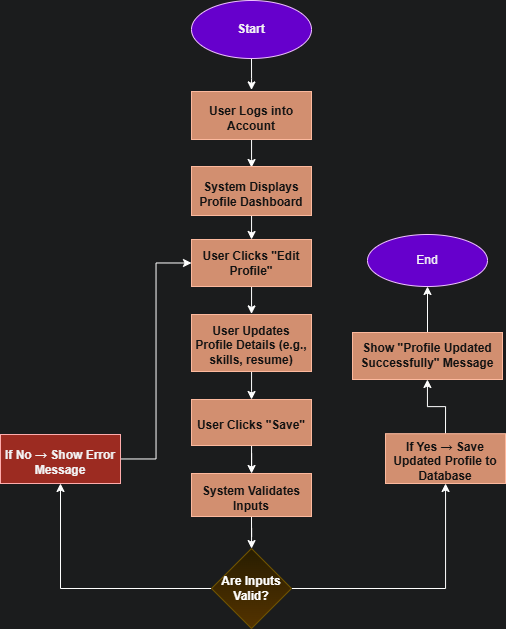

The diagram above was exported from draw.io. Its source (the exported page's mxGraphModel, read from the mxfile embedded in the PNG):
<mxGraphModel dx="426" dy="1522" grid="0" gridSize="10" guides="1" tooltips="1" connect="1" arrows="1" fold="1" page="0" pageScale="1" pageWidth="850" pageHeight="1100" background="#F2F3F4" math="0" shadow="0">
  <root>
    <mxCell id="0" />
    <mxCell id="1" parent="0" />
    <mxCell id="EONl-b_fAoIgzefFCqGJ-2" style="edgeStyle=orthogonalEdgeStyle;rounded=0;orthogonalLoop=1;jettySize=auto;html=1;" edge="1" parent="1" source="EONl-b_fAoIgzefFCqGJ-1">
      <mxGeometry relative="1" as="geometry">
        <mxPoint x="1197" y="-510.59999084472656" as="targetPoint" />
      </mxGeometry>
    </mxCell>
    <mxCell id="EONl-b_fAoIgzefFCqGJ-1" value="Start" style="ellipse;whiteSpace=wrap;html=1;fillColor=light-dark(#6A00FF,#6600CC);fontColor=light-dark(#FFFFFF,#F2F3F4);strokeColor=#3700CC;fontStyle=1" vertex="1" parent="1">
      <mxGeometry x="1137" y="-600" width="120" height="58" as="geometry" />
    </mxCell>
    <mxCell id="EONl-b_fAoIgzefFCqGJ-4" style="edgeStyle=orthogonalEdgeStyle;rounded=0;orthogonalLoop=1;jettySize=auto;html=1;" edge="1" parent="1" source="EONl-b_fAoIgzefFCqGJ-3">
      <mxGeometry relative="1" as="geometry">
        <mxPoint x="1197" y="-433" as="targetPoint" />
      </mxGeometry>
    </mxCell>
    <mxCell id="EONl-b_fAoIgzefFCqGJ-3" value="&lt;table&gt;&lt;tbody&gt;&lt;tr&gt;&lt;td data-start=&quot;603&quot; data-end=&quot;614&quot; data-col-size=&quot;sm&quot;&gt;&lt;/td&gt;&lt;/tr&gt;&lt;/tbody&gt;&lt;/table&gt;&lt;table&gt;&lt;tbody&gt;&lt;tr&gt;&lt;td data-col-size=&quot;md&quot; data-start=&quot;614&quot; data-end=&quot;670&quot;&gt;User Logs into Account&lt;/td&gt;&lt;/tr&gt;&lt;/tbody&gt;&lt;/table&gt;" style="rounded=0;whiteSpace=wrap;html=1;fillColor=#a0522d;fontColor=#ffffff;strokeColor=#6D1F00;fontStyle=1" vertex="1" parent="1">
      <mxGeometry x="1137" y="-509" width="120" height="48" as="geometry" />
    </mxCell>
    <mxCell id="EONl-b_fAoIgzefFCqGJ-6" style="edgeStyle=orthogonalEdgeStyle;rounded=0;orthogonalLoop=1;jettySize=auto;html=1;" edge="1" parent="1" source="EONl-b_fAoIgzefFCqGJ-5">
      <mxGeometry relative="1" as="geometry">
        <mxPoint x="1197" y="-361" as="targetPoint" />
      </mxGeometry>
    </mxCell>
    <mxCell id="EONl-b_fAoIgzefFCqGJ-5" value="&lt;table&gt;&lt;tbody&gt;&lt;tr&gt;&lt;td data-start=&quot;723&quot; data-end=&quot;734&quot; data-col-size=&quot;sm&quot;&gt;&lt;/td&gt;&lt;/tr&gt;&lt;/tbody&gt;&lt;/table&gt;&lt;table&gt;&lt;tbody&gt;&lt;tr&gt;&lt;td data-col-size=&quot;md&quot; data-start=&quot;734&quot; data-end=&quot;790&quot;&gt;System Displays Profile Dashboard&lt;/td&gt;&lt;/tr&gt;&lt;/tbody&gt;&lt;/table&gt;" style="rounded=0;whiteSpace=wrap;html=1;fillColor=#a0522d;fontColor=#ffffff;strokeColor=#6D1F00;fontStyle=1" vertex="1" parent="1">
      <mxGeometry x="1137" y="-434" width="120" height="49" as="geometry" />
    </mxCell>
    <mxCell id="EONl-b_fAoIgzefFCqGJ-8" style="edgeStyle=orthogonalEdgeStyle;rounded=0;orthogonalLoop=1;jettySize=auto;html=1;" edge="1" parent="1" source="EONl-b_fAoIgzefFCqGJ-7">
      <mxGeometry relative="1" as="geometry">
        <mxPoint x="1197" y="-286.6000061035156" as="targetPoint" />
      </mxGeometry>
    </mxCell>
    <mxCell id="EONl-b_fAoIgzefFCqGJ-7" value="User Clicks &quot;Edit Profile&quot;" style="rounded=0;whiteSpace=wrap;html=1;fillColor=#a0522d;fontColor=#ffffff;strokeColor=#6D1F00;fontStyle=1" vertex="1" parent="1">
      <mxGeometry x="1137" y="-361" width="120" height="47" as="geometry" />
    </mxCell>
    <mxCell id="EONl-b_fAoIgzefFCqGJ-10" style="edgeStyle=orthogonalEdgeStyle;rounded=0;orthogonalLoop=1;jettySize=auto;html=1;" edge="1" parent="1" source="EONl-b_fAoIgzefFCqGJ-9">
      <mxGeometry relative="1" as="geometry">
        <mxPoint x="1197" y="-201" as="targetPoint" />
      </mxGeometry>
    </mxCell>
    <mxCell id="EONl-b_fAoIgzefFCqGJ-9" value="&lt;table&gt;&lt;tbody&gt;&lt;tr&gt;&lt;td data-start=&quot;963&quot; data-end=&quot;974&quot; data-col-size=&quot;sm&quot;&gt;&lt;/td&gt;&lt;/tr&gt;&lt;/tbody&gt;&lt;/table&gt;&lt;table&gt;&lt;tbody&gt;&lt;tr&gt;&lt;td data-col-size=&quot;md&quot; data-start=&quot;974&quot; data-end=&quot;1030&quot;&gt;User Updates Profile Details (e.g., skills, resume)&lt;/td&gt;&lt;/tr&gt;&lt;/tbody&gt;&lt;/table&gt;" style="rounded=0;whiteSpace=wrap;html=1;fillColor=#a0522d;fontColor=#ffffff;strokeColor=#6D1F00;fontStyle=1" vertex="1" parent="1">
      <mxGeometry x="1137" y="-286" width="120" height="57" as="geometry" />
    </mxCell>
    <mxCell id="EONl-b_fAoIgzefFCqGJ-12" style="edgeStyle=orthogonalEdgeStyle;rounded=0;orthogonalLoop=1;jettySize=auto;html=1;" edge="1" parent="1" source="EONl-b_fAoIgzefFCqGJ-11" target="EONl-b_fAoIgzefFCqGJ-13">
      <mxGeometry relative="1" as="geometry">
        <mxPoint x="1197" y="-125" as="targetPoint" />
      </mxGeometry>
    </mxCell>
    <mxCell id="EONl-b_fAoIgzefFCqGJ-11" value="&lt;table&gt;&lt;tbody&gt;&lt;tr&gt;&lt;td data-start=&quot;1083&quot; data-end=&quot;1094&quot; data-col-size=&quot;sm&quot;&gt;&lt;/td&gt;&lt;/tr&gt;&lt;/tbody&gt;&lt;/table&gt;&lt;table&gt;&lt;tbody&gt;&lt;tr&gt;&lt;td data-col-size=&quot;md&quot; data-start=&quot;1094&quot; data-end=&quot;1150&quot;&gt;User Clicks &quot;Save&quot;&lt;/td&gt;&lt;/tr&gt;&lt;/tbody&gt;&lt;/table&gt;" style="rounded=0;whiteSpace=wrap;html=1;fillColor=#a0522d;fontColor=#ffffff;strokeColor=#6D1F00;fontStyle=1" vertex="1" parent="1">
      <mxGeometry x="1137" y="-201" width="120" height="46" as="geometry" />
    </mxCell>
    <mxCell id="EONl-b_fAoIgzefFCqGJ-14" style="edgeStyle=orthogonalEdgeStyle;rounded=0;orthogonalLoop=1;jettySize=auto;html=1;exitX=0.5;exitY=1;exitDx=0;exitDy=0;" edge="1" parent="1" source="EONl-b_fAoIgzefFCqGJ-13" target="EONl-b_fAoIgzefFCqGJ-15">
      <mxGeometry relative="1" as="geometry">
        <mxPoint x="1197" y="-57" as="targetPoint" />
      </mxGeometry>
    </mxCell>
    <mxCell id="EONl-b_fAoIgzefFCqGJ-13" value="&lt;table&gt;&lt;tbody&gt;&lt;tr&gt;&lt;td data-start=&quot;1203&quot; data-end=&quot;1214&quot; data-col-size=&quot;sm&quot;&gt;&lt;/td&gt;&lt;/tr&gt;&lt;/tbody&gt;&lt;/table&gt;&lt;table&gt;&lt;tbody&gt;&lt;tr&gt;&lt;td data-col-size=&quot;md&quot; data-start=&quot;1214&quot; data-end=&quot;1270&quot;&gt;System Validates Inputs&lt;/td&gt;&lt;/tr&gt;&lt;/tbody&gt;&lt;/table&gt;" style="rounded=0;whiteSpace=wrap;html=1;fillColor=#a0522d;fontColor=#ffffff;strokeColor=#6D1F00;fontStyle=1" vertex="1" parent="1">
      <mxGeometry x="1137" y="-127" width="120" height="43" as="geometry" />
    </mxCell>
    <mxCell id="EONl-b_fAoIgzefFCqGJ-16" style="edgeStyle=orthogonalEdgeStyle;rounded=0;orthogonalLoop=1;jettySize=auto;html=1;" edge="1" parent="1" source="EONl-b_fAoIgzefFCqGJ-15" target="EONl-b_fAoIgzefFCqGJ-17">
      <mxGeometry relative="1" as="geometry">
        <mxPoint x="1018.800048828125" y="-196.19998168945312" as="targetPoint" />
      </mxGeometry>
    </mxCell>
    <mxCell id="EONl-b_fAoIgzefFCqGJ-19" style="edgeStyle=orthogonalEdgeStyle;rounded=0;orthogonalLoop=1;jettySize=auto;html=1;exitX=1;exitY=0.5;exitDx=0;exitDy=0;" edge="1" parent="1" source="EONl-b_fAoIgzefFCqGJ-15" target="EONl-b_fAoIgzefFCqGJ-20">
      <mxGeometry relative="1" as="geometry">
        <mxPoint x="1406.800048828125" y="-200.19996643066406" as="targetPoint" />
      </mxGeometry>
    </mxCell>
    <mxCell id="EONl-b_fAoIgzefFCqGJ-15" value="Are Inputs Valid?" style="rhombus;whiteSpace=wrap;html=1;fillColor=#fff2cc;strokeColor=#d6b656;gradientColor=#ffd966;fontStyle=1" vertex="1" parent="1">
      <mxGeometry x="1157" y="-52" width="80" height="80" as="geometry" />
    </mxCell>
    <mxCell id="EONl-b_fAoIgzefFCqGJ-18" style="edgeStyle=orthogonalEdgeStyle;rounded=0;orthogonalLoop=1;jettySize=auto;html=1;entryX=0;entryY=0.5;entryDx=0;entryDy=0;" edge="1" parent="1" source="EONl-b_fAoIgzefFCqGJ-17" target="EONl-b_fAoIgzefFCqGJ-7">
      <mxGeometry relative="1" as="geometry" />
    </mxCell>
    <mxCell id="EONl-b_fAoIgzefFCqGJ-17" value="&lt;table&gt;&lt;tbody&gt;&lt;tr&gt;&lt;td data-col-size=&quot;sm&quot; data-end=&quot;1454&quot; data-start=&quot;1443&quot;&gt;&lt;/td&gt;&lt;/tr&gt;&lt;/tbody&gt;&lt;/table&gt;&lt;table&gt;&lt;tbody&gt;&lt;tr&gt;&lt;td data-end=&quot;1510&quot; data-start=&quot;1454&quot; data-col-size=&quot;md&quot;&gt;If No → Show Error Message&lt;/td&gt;&lt;/tr&gt;&lt;/tbody&gt;&lt;/table&gt;" style="rounded=0;whiteSpace=wrap;html=1;fillColor=light-dark(#e51400, #9c2b21);fontColor=light-dark(#FFFFFF,#F2F3F4);strokeColor=#B20000;fontStyle=1" vertex="1" parent="1">
      <mxGeometry x="946" y="-166" width="120" height="49" as="geometry" />
    </mxCell>
    <mxCell id="EONl-b_fAoIgzefFCqGJ-22" style="edgeStyle=orthogonalEdgeStyle;rounded=0;orthogonalLoop=1;jettySize=auto;html=1;exitX=0.5;exitY=0;exitDx=0;exitDy=0;" edge="1" parent="1" source="EONl-b_fAoIgzefFCqGJ-20" target="EONl-b_fAoIgzefFCqGJ-23">
      <mxGeometry relative="1" as="geometry">
        <mxPoint x="1332.4000244140625" y="-237" as="targetPoint" />
      </mxGeometry>
    </mxCell>
    <mxCell id="EONl-b_fAoIgzefFCqGJ-20" value="&lt;table&gt;&lt;tbody&gt;&lt;tr&gt;&lt;td data-start=&quot;1683&quot; data-end=&quot;1694&quot; data-col-size=&quot;sm&quot;&gt;&lt;/td&gt;&lt;/tr&gt;&lt;/tbody&gt;&lt;/table&gt;&lt;table&gt;&lt;tbody&gt;&lt;tr&gt;&lt;td data-col-size=&quot;md&quot; data-start=&quot;1694&quot; data-end=&quot;1750&quot;&gt;If Yes → Save Updated Profile to Database&lt;/td&gt;&lt;/tr&gt;&lt;/tbody&gt;&lt;/table&gt;" style="rounded=0;whiteSpace=wrap;html=1;fillColor=#a0522d;fontColor=#ffffff;strokeColor=#6D1F00;fontStyle=1" vertex="1" parent="1">
      <mxGeometry x="1331" y="-166.8" width="120" height="49.8" as="geometry" />
    </mxCell>
    <mxCell id="EONl-b_fAoIgzefFCqGJ-24" style="edgeStyle=orthogonalEdgeStyle;rounded=0;orthogonalLoop=1;jettySize=auto;html=1;" edge="1" parent="1" source="EONl-b_fAoIgzefFCqGJ-23" target="EONl-b_fAoIgzefFCqGJ-25">
      <mxGeometry relative="1" as="geometry">
        <mxPoint x="1373" y="-301.79998779296875" as="targetPoint" />
      </mxGeometry>
    </mxCell>
    <mxCell id="EONl-b_fAoIgzefFCqGJ-23" value="Show &quot;Profile Updated Successfully&quot; Message" style="rounded=0;whiteSpace=wrap;html=1;fillColor=#a0522d;fontColor=#ffffff;strokeColor=#6D1F00;fontStyle=1" vertex="1" parent="1">
      <mxGeometry x="1298" y="-268" width="150" height="47" as="geometry" />
    </mxCell>
    <mxCell id="EONl-b_fAoIgzefFCqGJ-25" value="End" style="ellipse;whiteSpace=wrap;html=1;fillColor=light-dark(#6A00FF,#6600CC);fontColor=light-dark(#FFFFFF,#F2F3F4);strokeColor=#3700CC;" vertex="1" parent="1">
      <mxGeometry x="1313" y="-366" width="120" height="52" as="geometry" />
    </mxCell>
  </root>
</mxGraphModel>